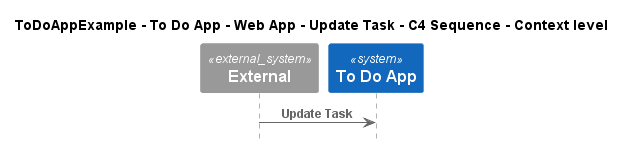

The diagram above was rendered by PlantUML. Its source (embedded in the PNG):
@startuml
!include ..\..\..\..\..\..\..\.c4s\C4_Sequence.puml

title ToDoAppExample - To Do App - Web App - Update Task - C4 Sequence - Context level

System_Ext(C4InterFlow.SoftwareSystems.ExternalSystem, "External", "")
System(ToDoAppExample.SoftwareSystems.ToDoApp, "To Do App", "")

Rel(C4InterFlow.SoftwareSystems.ExternalSystem, ToDoAppExample.SoftwareSystems.ToDoApp, "Update Task")


@enduml